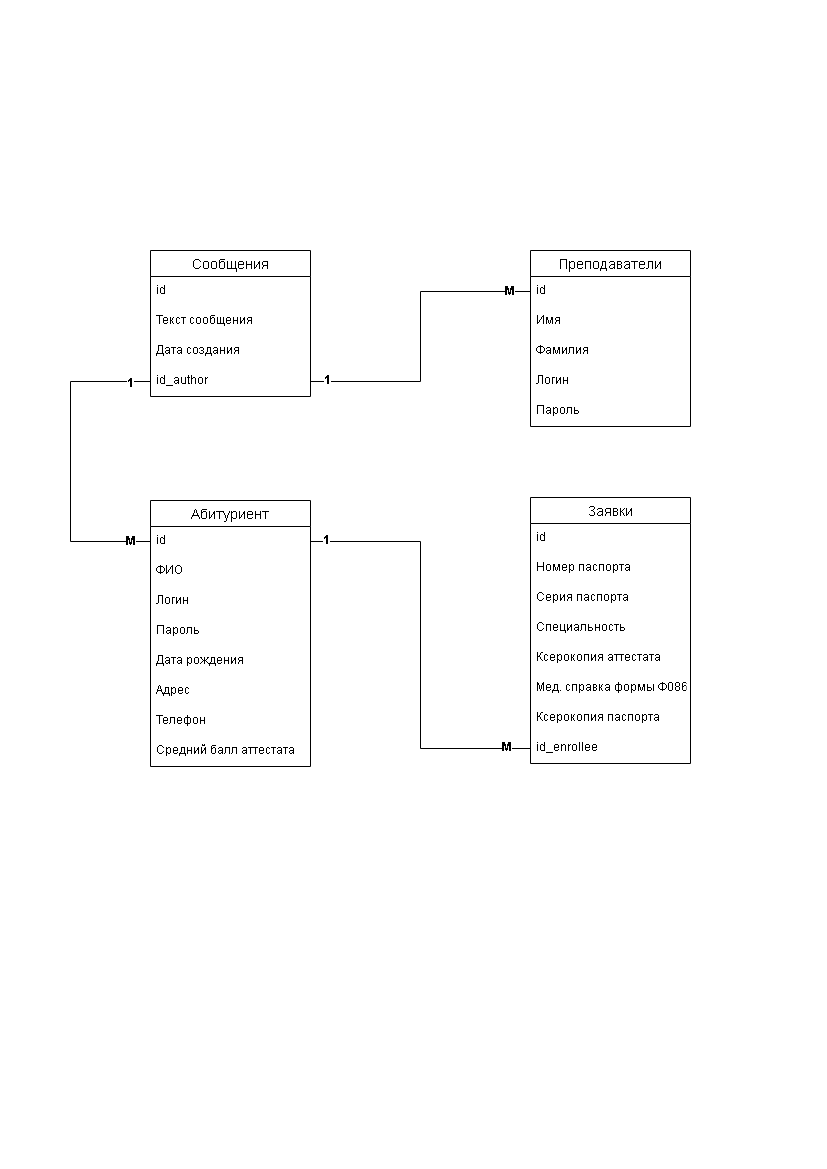

The diagram above was exported from draw.io. Its source (the exported page's mxGraphModel, read from the mxfile embedded in the PNG):
<mxGraphModel dx="1185" dy="608" grid="1" gridSize="10" guides="1" tooltips="1" connect="1" arrows="1" fold="1" page="1" pageScale="1" pageWidth="827" pageHeight="1169" math="0" shadow="0">
  <root>
    <mxCell id="0" />
    <mxCell id="1" parent="0" />
    <mxCell id="_cYxYfwbfEz411_32NWQ-1" value="Преподаватели" style="swimlane;fontStyle=0;childLayout=stackLayout;horizontal=1;startSize=26;horizontalStack=0;resizeParent=1;resizeParentMax=0;resizeLast=0;collapsible=1;marginBottom=0;align=center;fontSize=14;" vertex="1" parent="1">
      <mxGeometry x="530" y="250" width="160" height="176" as="geometry">
        <mxRectangle x="330" y="330" width="50" height="26" as="alternateBounds" />
      </mxGeometry>
    </mxCell>
    <mxCell id="_cYxYfwbfEz411_32NWQ-2" value="id" style="text;strokeColor=none;fillColor=none;spacingLeft=4;spacingRight=4;overflow=hidden;rotatable=0;points=[[0,0.5],[1,0.5]];portConstraint=eastwest;fontSize=12;" vertex="1" parent="_cYxYfwbfEz411_32NWQ-1">
      <mxGeometry y="26" width="160" height="30" as="geometry" />
    </mxCell>
    <mxCell id="_cYxYfwbfEz411_32NWQ-3" value="Имя" style="text;strokeColor=none;fillColor=none;spacingLeft=4;spacingRight=4;overflow=hidden;rotatable=0;points=[[0,0.5],[1,0.5]];portConstraint=eastwest;fontSize=12;" vertex="1" parent="_cYxYfwbfEz411_32NWQ-1">
      <mxGeometry y="56" width="160" height="30" as="geometry" />
    </mxCell>
    <mxCell id="_cYxYfwbfEz411_32NWQ-27" value="Фамилия" style="text;strokeColor=none;fillColor=none;spacingLeft=4;spacingRight=4;overflow=hidden;rotatable=0;points=[[0,0.5],[1,0.5]];portConstraint=eastwest;fontSize=12;" vertex="1" parent="_cYxYfwbfEz411_32NWQ-1">
      <mxGeometry y="86" width="160" height="30" as="geometry" />
    </mxCell>
    <mxCell id="_cYxYfwbfEz411_32NWQ-26" value="Логин" style="text;strokeColor=none;fillColor=none;spacingLeft=4;spacingRight=4;overflow=hidden;rotatable=0;points=[[0,0.5],[1,0.5]];portConstraint=eastwest;fontSize=12;" vertex="1" parent="_cYxYfwbfEz411_32NWQ-1">
      <mxGeometry y="116" width="160" height="30" as="geometry" />
    </mxCell>
    <mxCell id="_cYxYfwbfEz411_32NWQ-4" value="Пароль" style="text;strokeColor=none;fillColor=none;spacingLeft=4;spacingRight=4;overflow=hidden;rotatable=0;points=[[0,0.5],[1,0.5]];portConstraint=eastwest;fontSize=12;" vertex="1" parent="_cYxYfwbfEz411_32NWQ-1">
      <mxGeometry y="146" width="160" height="30" as="geometry" />
    </mxCell>
    <mxCell id="_cYxYfwbfEz411_32NWQ-5" value="Абитуриент" style="swimlane;fontStyle=0;childLayout=stackLayout;horizontal=1;startSize=26;horizontalStack=0;resizeParent=1;resizeParentMax=0;resizeLast=0;collapsible=1;marginBottom=0;align=center;fontSize=14;" vertex="1" parent="1">
      <mxGeometry x="150" y="500" width="160" height="266" as="geometry">
        <mxRectangle x="330" y="330" width="50" height="26" as="alternateBounds" />
      </mxGeometry>
    </mxCell>
    <mxCell id="_cYxYfwbfEz411_32NWQ-6" value="id" style="text;strokeColor=none;fillColor=none;spacingLeft=4;spacingRight=4;overflow=hidden;rotatable=0;points=[[0,0.5],[1,0.5]];portConstraint=eastwest;fontSize=12;" vertex="1" parent="_cYxYfwbfEz411_32NWQ-5">
      <mxGeometry y="26" width="160" height="30" as="geometry" />
    </mxCell>
    <mxCell id="_cYxYfwbfEz411_32NWQ-24" value="ФИО" style="text;strokeColor=none;fillColor=none;spacingLeft=4;spacingRight=4;overflow=hidden;rotatable=0;points=[[0,0.5],[1,0.5]];portConstraint=eastwest;fontSize=12;" vertex="1" parent="_cYxYfwbfEz411_32NWQ-5">
      <mxGeometry y="56" width="160" height="30" as="geometry" />
    </mxCell>
    <mxCell id="_cYxYfwbfEz411_32NWQ-7" value="Логин" style="text;strokeColor=none;fillColor=none;spacingLeft=4;spacingRight=4;overflow=hidden;rotatable=0;points=[[0,0.5],[1,0.5]];portConstraint=eastwest;fontSize=12;" vertex="1" parent="_cYxYfwbfEz411_32NWQ-5">
      <mxGeometry y="86" width="160" height="30" as="geometry" />
    </mxCell>
    <mxCell id="_cYxYfwbfEz411_32NWQ-8" value="Пароль" style="text;strokeColor=none;fillColor=none;spacingLeft=4;spacingRight=4;overflow=hidden;rotatable=0;points=[[0,0.5],[1,0.5]];portConstraint=eastwest;fontSize=12;" vertex="1" parent="_cYxYfwbfEz411_32NWQ-5">
      <mxGeometry y="116" width="160" height="30" as="geometry" />
    </mxCell>
    <mxCell id="_cYxYfwbfEz411_32NWQ-13" value="Дата рождения" style="text;strokeColor=none;fillColor=none;spacingLeft=4;spacingRight=4;overflow=hidden;rotatable=0;points=[[0,0.5],[1,0.5]];portConstraint=eastwest;fontSize=12;" vertex="1" parent="_cYxYfwbfEz411_32NWQ-5">
      <mxGeometry y="146" width="160" height="30" as="geometry" />
    </mxCell>
    <mxCell id="_cYxYfwbfEz411_32NWQ-15" value="Адрес" style="text;strokeColor=none;fillColor=none;spacingLeft=4;spacingRight=4;overflow=hidden;rotatable=0;points=[[0,0.5],[1,0.5]];portConstraint=eastwest;fontSize=12;" vertex="1" parent="_cYxYfwbfEz411_32NWQ-5">
      <mxGeometry y="176" width="160" height="30" as="geometry" />
    </mxCell>
    <mxCell id="_cYxYfwbfEz411_32NWQ-14" value="Телефон" style="text;strokeColor=none;fillColor=none;spacingLeft=4;spacingRight=4;overflow=hidden;rotatable=0;points=[[0,0.5],[1,0.5]];portConstraint=eastwest;fontSize=12;" vertex="1" parent="_cYxYfwbfEz411_32NWQ-5">
      <mxGeometry y="206" width="160" height="30" as="geometry" />
    </mxCell>
    <mxCell id="_cYxYfwbfEz411_32NWQ-25" value="Средний балл аттестата" style="text;strokeColor=none;fillColor=none;spacingLeft=4;spacingRight=4;overflow=hidden;rotatable=0;points=[[0,0.5],[1,0.5]];portConstraint=eastwest;fontSize=12;" vertex="1" parent="_cYxYfwbfEz411_32NWQ-5">
      <mxGeometry y="236" width="160" height="30" as="geometry" />
    </mxCell>
    <mxCell id="_cYxYfwbfEz411_32NWQ-16" value="Заявки" style="swimlane;fontStyle=0;childLayout=stackLayout;horizontal=1;startSize=26;horizontalStack=0;resizeParent=1;resizeParentMax=0;resizeLast=0;collapsible=1;marginBottom=0;align=center;fontSize=14;" vertex="1" parent="1">
      <mxGeometry x="530" y="497" width="160" height="266" as="geometry">
        <mxRectangle x="330" y="330" width="50" height="26" as="alternateBounds" />
      </mxGeometry>
    </mxCell>
    <mxCell id="_cYxYfwbfEz411_32NWQ-17" value="id" style="text;strokeColor=none;fillColor=none;spacingLeft=4;spacingRight=4;overflow=hidden;rotatable=0;points=[[0,0.5],[1,0.5]];portConstraint=eastwest;fontSize=12;" vertex="1" parent="_cYxYfwbfEz411_32NWQ-16">
      <mxGeometry y="26" width="160" height="30" as="geometry" />
    </mxCell>
    <mxCell id="_cYxYfwbfEz411_32NWQ-18" value="Номер паспорта" style="text;strokeColor=none;fillColor=none;spacingLeft=4;spacingRight=4;overflow=hidden;rotatable=0;points=[[0,0.5],[1,0.5]];portConstraint=eastwest;fontSize=12;" vertex="1" parent="_cYxYfwbfEz411_32NWQ-16">
      <mxGeometry y="56" width="160" height="30" as="geometry" />
    </mxCell>
    <mxCell id="_cYxYfwbfEz411_32NWQ-19" value="Серия паспорта" style="text;strokeColor=none;fillColor=none;spacingLeft=4;spacingRight=4;overflow=hidden;rotatable=0;points=[[0,0.5],[1,0.5]];portConstraint=eastwest;fontSize=12;" vertex="1" parent="_cYxYfwbfEz411_32NWQ-16">
      <mxGeometry y="86" width="160" height="30" as="geometry" />
    </mxCell>
    <mxCell id="_cYxYfwbfEz411_32NWQ-20" value="Специальность" style="text;strokeColor=none;fillColor=none;spacingLeft=4;spacingRight=4;overflow=hidden;rotatable=0;points=[[0,0.5],[1,0.5]];portConstraint=eastwest;fontSize=12;" vertex="1" parent="_cYxYfwbfEz411_32NWQ-16">
      <mxGeometry y="116" width="160" height="30" as="geometry" />
    </mxCell>
    <mxCell id="_cYxYfwbfEz411_32NWQ-42" value="Ксерокопия аттестата" style="text;strokeColor=none;fillColor=none;spacingLeft=4;spacingRight=4;overflow=hidden;rotatable=0;points=[[0,0.5],[1,0.5]];portConstraint=eastwest;fontSize=12;" vertex="1" parent="_cYxYfwbfEz411_32NWQ-16">
      <mxGeometry y="146" width="160" height="30" as="geometry" />
    </mxCell>
    <mxCell id="_cYxYfwbfEz411_32NWQ-43" value="Мед. справка формы Ф086-у" style="text;strokeColor=none;fillColor=none;spacingLeft=4;spacingRight=4;overflow=hidden;rotatable=0;points=[[0,0.5],[1,0.5]];portConstraint=eastwest;fontSize=12;" vertex="1" parent="_cYxYfwbfEz411_32NWQ-16">
      <mxGeometry y="176" width="160" height="30" as="geometry" />
    </mxCell>
    <mxCell id="_cYxYfwbfEz411_32NWQ-41" value="Ксерокопия паспорта" style="text;strokeColor=none;fillColor=none;spacingLeft=4;spacingRight=4;overflow=hidden;rotatable=0;points=[[0,0.5],[1,0.5]];portConstraint=eastwest;fontSize=12;" vertex="1" parent="_cYxYfwbfEz411_32NWQ-16">
      <mxGeometry y="206" width="160" height="30" as="geometry" />
    </mxCell>
    <mxCell id="_cYxYfwbfEz411_32NWQ-22" value="id_enrollee" style="text;strokeColor=none;fillColor=none;spacingLeft=4;spacingRight=4;overflow=hidden;rotatable=0;points=[[0,0.5],[1,0.5]];portConstraint=eastwest;fontSize=12;" vertex="1" parent="_cYxYfwbfEz411_32NWQ-16">
      <mxGeometry y="236" width="160" height="30" as="geometry" />
    </mxCell>
    <mxCell id="_cYxYfwbfEz411_32NWQ-23" style="edgeStyle=orthogonalEdgeStyle;rounded=0;orthogonalLoop=1;jettySize=auto;html=1;entryX=1;entryY=0.5;entryDx=0;entryDy=0;endArrow=none;endFill=0;" edge="1" parent="1" source="_cYxYfwbfEz411_32NWQ-22" target="_cYxYfwbfEz411_32NWQ-6">
      <mxGeometry relative="1" as="geometry" />
    </mxCell>
    <mxCell id="_cYxYfwbfEz411_32NWQ-47" value="1" style="edgeLabel;html=1;align=center;verticalAlign=middle;resizable=0;points=[];fontStyle=1;fontSize=12;" vertex="1" connectable="0" parent="_cYxYfwbfEz411_32NWQ-23">
      <mxGeometry x="0.9297" y="-2" relative="1" as="geometry">
        <mxPoint as="offset" />
      </mxGeometry>
    </mxCell>
    <mxCell id="_cYxYfwbfEz411_32NWQ-48" value="M" style="edgeLabel;html=1;align=center;verticalAlign=middle;resizable=0;points=[];fontStyle=1;fontSize=12;" vertex="1" connectable="0" parent="_cYxYfwbfEz411_32NWQ-23">
      <mxGeometry x="-0.8876" y="-2" relative="1" as="geometry">
        <mxPoint as="offset" />
      </mxGeometry>
    </mxCell>
    <mxCell id="_cYxYfwbfEz411_32NWQ-28" value="Сообщения" style="swimlane;fontStyle=0;childLayout=stackLayout;horizontal=1;startSize=26;horizontalStack=0;resizeParent=1;resizeParentMax=0;resizeLast=0;collapsible=1;marginBottom=0;align=center;fontSize=14;" vertex="1" parent="1">
      <mxGeometry x="150" y="250" width="160" height="146" as="geometry">
        <mxRectangle x="330" y="330" width="50" height="26" as="alternateBounds" />
      </mxGeometry>
    </mxCell>
    <mxCell id="_cYxYfwbfEz411_32NWQ-29" value="id" style="text;strokeColor=none;fillColor=none;spacingLeft=4;spacingRight=4;overflow=hidden;rotatable=0;points=[[0,0.5],[1,0.5]];portConstraint=eastwest;fontSize=12;" vertex="1" parent="_cYxYfwbfEz411_32NWQ-28">
      <mxGeometry y="26" width="160" height="30" as="geometry" />
    </mxCell>
    <mxCell id="_cYxYfwbfEz411_32NWQ-30" value="Текст сообщения" style="text;strokeColor=none;fillColor=none;spacingLeft=4;spacingRight=4;overflow=hidden;rotatable=0;points=[[0,0.5],[1,0.5]];portConstraint=eastwest;fontSize=12;" vertex="1" parent="_cYxYfwbfEz411_32NWQ-28">
      <mxGeometry y="56" width="160" height="30" as="geometry" />
    </mxCell>
    <mxCell id="_cYxYfwbfEz411_32NWQ-33" value="Дата создания" style="text;strokeColor=none;fillColor=none;spacingLeft=4;spacingRight=4;overflow=hidden;rotatable=0;points=[[0,0.5],[1,0.5]];portConstraint=eastwest;fontSize=12;" vertex="1" parent="_cYxYfwbfEz411_32NWQ-28">
      <mxGeometry y="86" width="160" height="30" as="geometry" />
    </mxCell>
    <mxCell id="_cYxYfwbfEz411_32NWQ-34" value="id_author" style="text;strokeColor=none;fillColor=none;spacingLeft=4;spacingRight=4;overflow=hidden;rotatable=0;points=[[0,0.5],[1,0.5]];portConstraint=eastwest;fontSize=12;" vertex="1" parent="_cYxYfwbfEz411_32NWQ-28">
      <mxGeometry y="116" width="160" height="30" as="geometry" />
    </mxCell>
    <mxCell id="_cYxYfwbfEz411_32NWQ-35" style="edgeStyle=orthogonalEdgeStyle;rounded=0;orthogonalLoop=1;jettySize=auto;html=1;endArrow=none;endFill=0;" edge="1" parent="1" source="_cYxYfwbfEz411_32NWQ-34" target="_cYxYfwbfEz411_32NWQ-2">
      <mxGeometry relative="1" as="geometry" />
    </mxCell>
    <mxCell id="_cYxYfwbfEz411_32NWQ-39" value="M" style="edgeLabel;html=1;align=center;verticalAlign=middle;resizable=0;points=[];fontSize=12;fontStyle=1" vertex="1" connectable="0" parent="_cYxYfwbfEz411_32NWQ-35">
      <mxGeometry x="0.8581" y="1" relative="1" as="geometry">
        <mxPoint as="offset" />
      </mxGeometry>
    </mxCell>
    <mxCell id="_cYxYfwbfEz411_32NWQ-40" value="1" style="edgeLabel;html=1;align=center;verticalAlign=middle;resizable=0;points=[];fontStyle=1;fontSize=12;" vertex="1" connectable="0" parent="_cYxYfwbfEz411_32NWQ-35">
      <mxGeometry x="-0.8903" y="2" relative="1" as="geometry">
        <mxPoint as="offset" />
      </mxGeometry>
    </mxCell>
    <mxCell id="_cYxYfwbfEz411_32NWQ-36" style="edgeStyle=orthogonalEdgeStyle;rounded=0;orthogonalLoop=1;jettySize=auto;html=1;entryX=0;entryY=0.5;entryDx=0;entryDy=0;endArrow=none;endFill=0;" edge="1" parent="1" source="_cYxYfwbfEz411_32NWQ-34" target="_cYxYfwbfEz411_32NWQ-6">
      <mxGeometry relative="1" as="geometry">
        <Array as="points">
          <mxPoint x="70" y="381" />
          <mxPoint x="70" y="541" />
        </Array>
      </mxGeometry>
    </mxCell>
    <mxCell id="_cYxYfwbfEz411_32NWQ-44" value="1" style="edgeLabel;html=1;align=center;verticalAlign=middle;resizable=0;points=[];fontStyle=1;fontSize=12;" vertex="1" connectable="0" parent="_cYxYfwbfEz411_32NWQ-36">
      <mxGeometry x="-0.8687" y="1" relative="1" as="geometry">
        <mxPoint as="offset" />
      </mxGeometry>
    </mxCell>
    <mxCell id="_cYxYfwbfEz411_32NWQ-46" value="M" style="edgeLabel;html=1;align=center;verticalAlign=middle;resizable=0;points=[];fontStyle=1;fontSize=12;" vertex="1" connectable="0" parent="_cYxYfwbfEz411_32NWQ-36">
      <mxGeometry x="0.875" y="1" relative="1" as="geometry">
        <mxPoint as="offset" />
      </mxGeometry>
    </mxCell>
  </root>
</mxGraphModel>